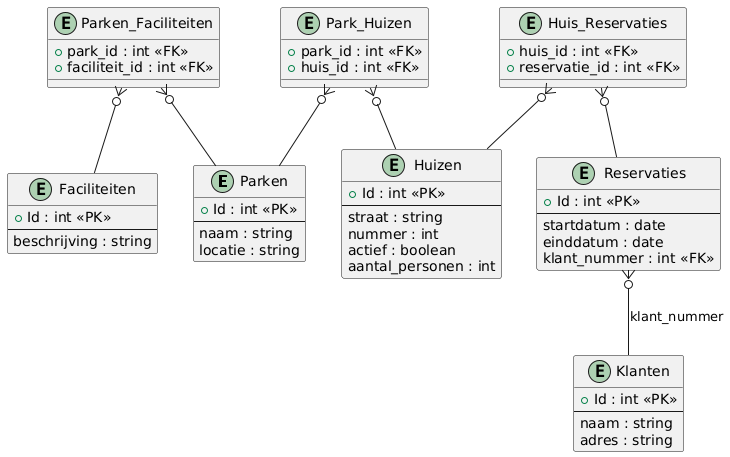

The diagram above was rendered by PlantUML. Its source (embedded in the PNG):
@startuml
entity "Parken" as Parken {
    + Id : int <<PK>>
    --
    naam : string
    locatie : string
}

entity "Faciliteiten" as Faciliteiten {
    + Id : int <<PK>>
    --
    beschrijving : string
}

entity "Parken_Faciliteiten" as Parken_Faciliteiten {
    + park_id : int <<FK>>
    + faciliteit_id : int <<FK>>
}

entity "Huizen" as Huizen {
    + Id : int <<PK>>
    --
    straat : string
    nummer : int
    actief : boolean
    aantal_personen : int
}

entity "Park_Huizen" as Park_Huizen {
    + park_id : int <<FK>>
    + huis_id : int <<FK>>
}

entity "Reservaties" as Reservaties {
    + Id : int <<PK>>
    --
    startdatum : date
    einddatum : date
    klant_nummer : int <<FK>>
}

entity "Huis_Reservaties" as Huis_Reservaties {
    + huis_id : int <<FK>>
    + reservatie_id : int <<FK>>
}

entity "Klanten" as Klanten {
    + Id : int <<PK>>
    --
    naam : string
    adres : string
}

' Relaties
Parken_Faciliteiten }o-- Parken
Parken_Faciliteiten }o-- Faciliteiten

Park_Huizen }o-- Parken
Park_Huizen }o-- Huizen

Huis_Reservaties }o-- Huizen
Huis_Reservaties }o-- Reservaties

Reservaties }o-- Klanten : "klant_nummer"
@enduml